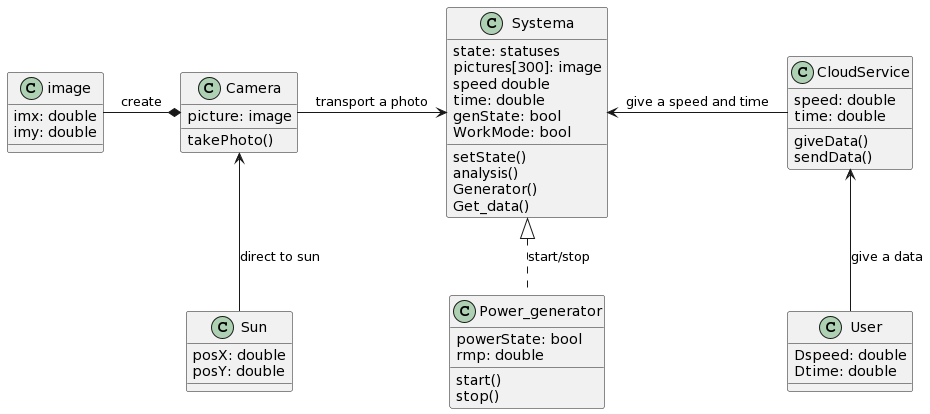

The diagram above was rendered by PlantUML. Its source (embedded in the PNG):
@startuml
class Sun
{
    posX: double
    posY: double
}

class Power_generator
{
    powerState: bool
    rmp: double
    start()
    stop()
}

class image
{
    imx: double
    imy: double
}

class Camera
{
    picture: image
    takePhoto()
}

class Systema
{
    state: statuses
    pictures[300]: image
    speed double
    time: double
    genState: bool
    WorkMode: bool
    setState()
    analysis()
    Generator()
    Get_data()
}

class CloudService
{
    speed: double
    time: double
    giveData()
    sendData()
}

class User
{
    Dspeed: double
    Dtime: double
}

image -* Camera : create 
Camera -> Systema : transport a photo 
Systema <- CloudService : give a speed and time 
Systema <|.. Power_generator: start/stop 
CloudService <-- User : give a data 
Camera <-- Sun : direct to sun
@enduml